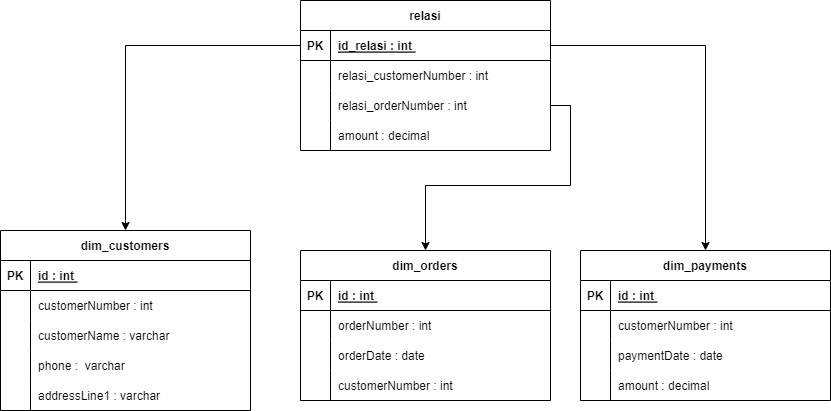

The diagram above was exported from draw.io. Its source (the exported page's mxGraphModel, read from the mxfile embedded in the PNG):
<mxGraphModel dx="1278" dy="489" grid="1" gridSize="10" guides="1" tooltips="1" connect="1" arrows="1" fold="1" page="1" pageScale="1" pageWidth="850" pageHeight="1100" math="0" shadow="0">
  <root>
    <mxCell id="0" />
    <mxCell id="1" parent="0" />
    <mxCell id="KZBAFFyH4mtFvkLQfhVg-4" value="relasi" style="shape=table;startSize=30;container=1;collapsible=1;childLayout=tableLayout;fixedRows=1;rowLines=0;fontStyle=1;align=center;resizeLast=1;" parent="1" vertex="1">
      <mxGeometry x="310" y="270" width="250" height="150" as="geometry" />
    </mxCell>
    <mxCell id="KZBAFFyH4mtFvkLQfhVg-5" value="" style="shape=partialRectangle;collapsible=0;dropTarget=0;pointerEvents=0;fillColor=none;points=[[0,0.5],[1,0.5]];portConstraint=eastwest;top=0;left=0;right=0;bottom=1;" parent="KZBAFFyH4mtFvkLQfhVg-4" vertex="1">
      <mxGeometry y="30" width="250" height="30" as="geometry" />
    </mxCell>
    <mxCell id="KZBAFFyH4mtFvkLQfhVg-6" value="PK" style="shape=partialRectangle;overflow=hidden;connectable=0;fillColor=none;top=0;left=0;bottom=0;right=0;fontStyle=1;" parent="KZBAFFyH4mtFvkLQfhVg-5" vertex="1">
      <mxGeometry width="30" height="30" as="geometry">
        <mxRectangle width="30" height="30" as="alternateBounds" />
      </mxGeometry>
    </mxCell>
    <mxCell id="KZBAFFyH4mtFvkLQfhVg-7" value="id_relasi : int " style="shape=partialRectangle;overflow=hidden;connectable=0;fillColor=none;top=0;left=0;bottom=0;right=0;align=left;spacingLeft=6;fontStyle=5;" parent="KZBAFFyH4mtFvkLQfhVg-5" vertex="1">
      <mxGeometry x="30" width="220" height="30" as="geometry">
        <mxRectangle width="220" height="30" as="alternateBounds" />
      </mxGeometry>
    </mxCell>
    <mxCell id="KZBAFFyH4mtFvkLQfhVg-8" value="" style="shape=partialRectangle;collapsible=0;dropTarget=0;pointerEvents=0;fillColor=none;points=[[0,0.5],[1,0.5]];portConstraint=eastwest;top=0;left=0;right=0;bottom=0;" parent="KZBAFFyH4mtFvkLQfhVg-4" vertex="1">
      <mxGeometry y="60" width="250" height="30" as="geometry" />
    </mxCell>
    <mxCell id="KZBAFFyH4mtFvkLQfhVg-9" value="" style="shape=partialRectangle;overflow=hidden;connectable=0;fillColor=none;top=0;left=0;bottom=0;right=0;" parent="KZBAFFyH4mtFvkLQfhVg-8" vertex="1">
      <mxGeometry width="30" height="30" as="geometry">
        <mxRectangle width="30" height="30" as="alternateBounds" />
      </mxGeometry>
    </mxCell>
    <mxCell id="KZBAFFyH4mtFvkLQfhVg-10" value="relasi_customerNumber : int" style="shape=partialRectangle;overflow=hidden;connectable=0;fillColor=none;top=0;left=0;bottom=0;right=0;align=left;spacingLeft=6;" parent="KZBAFFyH4mtFvkLQfhVg-8" vertex="1">
      <mxGeometry x="30" width="220" height="30" as="geometry">
        <mxRectangle width="220" height="30" as="alternateBounds" />
      </mxGeometry>
    </mxCell>
    <mxCell id="KZBAFFyH4mtFvkLQfhVg-14" value="" style="shape=partialRectangle;collapsible=0;dropTarget=0;pointerEvents=0;fillColor=none;points=[[0,0.5],[1,0.5]];portConstraint=eastwest;top=0;left=0;right=0;bottom=0;" parent="KZBAFFyH4mtFvkLQfhVg-4" vertex="1">
      <mxGeometry y="90" width="250" height="30" as="geometry" />
    </mxCell>
    <mxCell id="KZBAFFyH4mtFvkLQfhVg-15" value="" style="shape=partialRectangle;overflow=hidden;connectable=0;fillColor=none;top=0;left=0;bottom=0;right=0;" parent="KZBAFFyH4mtFvkLQfhVg-14" vertex="1">
      <mxGeometry width="30" height="30" as="geometry">
        <mxRectangle width="30" height="30" as="alternateBounds" />
      </mxGeometry>
    </mxCell>
    <mxCell id="KZBAFFyH4mtFvkLQfhVg-16" value="relasi_orderNumber : int" style="shape=partialRectangle;overflow=hidden;connectable=0;fillColor=none;top=0;left=0;bottom=0;right=0;align=left;spacingLeft=6;" parent="KZBAFFyH4mtFvkLQfhVg-14" vertex="1">
      <mxGeometry x="30" width="220" height="30" as="geometry">
        <mxRectangle width="220" height="30" as="alternateBounds" />
      </mxGeometry>
    </mxCell>
    <mxCell id="KZBAFFyH4mtFvkLQfhVg-20" value="" style="shape=partialRectangle;collapsible=0;dropTarget=0;pointerEvents=0;fillColor=none;points=[[0,0.5],[1,0.5]];portConstraint=eastwest;top=0;left=0;right=0;bottom=0;" parent="KZBAFFyH4mtFvkLQfhVg-4" vertex="1">
      <mxGeometry y="120" width="250" height="30" as="geometry" />
    </mxCell>
    <mxCell id="KZBAFFyH4mtFvkLQfhVg-21" value="" style="shape=partialRectangle;overflow=hidden;connectable=0;fillColor=none;top=0;left=0;bottom=0;right=0;" parent="KZBAFFyH4mtFvkLQfhVg-20" vertex="1">
      <mxGeometry width="30" height="30" as="geometry">
        <mxRectangle width="30" height="30" as="alternateBounds" />
      </mxGeometry>
    </mxCell>
    <mxCell id="KZBAFFyH4mtFvkLQfhVg-22" value="amount : decimal" style="shape=partialRectangle;overflow=hidden;connectable=0;fillColor=none;top=0;left=0;bottom=0;right=0;align=left;spacingLeft=6;" parent="KZBAFFyH4mtFvkLQfhVg-20" vertex="1">
      <mxGeometry x="30" width="220" height="30" as="geometry">
        <mxRectangle width="220" height="30" as="alternateBounds" />
      </mxGeometry>
    </mxCell>
    <mxCell id="KZBAFFyH4mtFvkLQfhVg-32" value="dim_customers" style="shape=table;startSize=30;container=1;collapsible=1;childLayout=tableLayout;fixedRows=1;rowLines=0;fontStyle=1;align=center;resizeLast=1;" parent="1" vertex="1">
      <mxGeometry x="10" y="500" width="250" height="180" as="geometry" />
    </mxCell>
    <mxCell id="KZBAFFyH4mtFvkLQfhVg-33" value="" style="shape=partialRectangle;collapsible=0;dropTarget=0;pointerEvents=0;fillColor=none;points=[[0,0.5],[1,0.5]];portConstraint=eastwest;top=0;left=0;right=0;bottom=1;" parent="KZBAFFyH4mtFvkLQfhVg-32" vertex="1">
      <mxGeometry y="30" width="250" height="30" as="geometry" />
    </mxCell>
    <mxCell id="KZBAFFyH4mtFvkLQfhVg-34" value="PK" style="shape=partialRectangle;overflow=hidden;connectable=0;fillColor=none;top=0;left=0;bottom=0;right=0;fontStyle=1;" parent="KZBAFFyH4mtFvkLQfhVg-33" vertex="1">
      <mxGeometry width="30" height="30" as="geometry">
        <mxRectangle width="30" height="30" as="alternateBounds" />
      </mxGeometry>
    </mxCell>
    <mxCell id="KZBAFFyH4mtFvkLQfhVg-35" value="id : int " style="shape=partialRectangle;overflow=hidden;connectable=0;fillColor=none;top=0;left=0;bottom=0;right=0;align=left;spacingLeft=6;fontStyle=5;" parent="KZBAFFyH4mtFvkLQfhVg-33" vertex="1">
      <mxGeometry x="30" width="220" height="30" as="geometry">
        <mxRectangle width="220" height="30" as="alternateBounds" />
      </mxGeometry>
    </mxCell>
    <mxCell id="KZBAFFyH4mtFvkLQfhVg-36" value="" style="shape=partialRectangle;collapsible=0;dropTarget=0;pointerEvents=0;fillColor=none;points=[[0,0.5],[1,0.5]];portConstraint=eastwest;top=0;left=0;right=0;bottom=0;" parent="KZBAFFyH4mtFvkLQfhVg-32" vertex="1">
      <mxGeometry y="60" width="250" height="30" as="geometry" />
    </mxCell>
    <mxCell id="KZBAFFyH4mtFvkLQfhVg-37" value="" style="shape=partialRectangle;overflow=hidden;connectable=0;fillColor=none;top=0;left=0;bottom=0;right=0;" parent="KZBAFFyH4mtFvkLQfhVg-36" vertex="1">
      <mxGeometry width="30" height="30" as="geometry">
        <mxRectangle width="30" height="30" as="alternateBounds" />
      </mxGeometry>
    </mxCell>
    <mxCell id="KZBAFFyH4mtFvkLQfhVg-38" value="customerNumber : int" style="shape=partialRectangle;overflow=hidden;connectable=0;fillColor=none;top=0;left=0;bottom=0;right=0;align=left;spacingLeft=6;" parent="KZBAFFyH4mtFvkLQfhVg-36" vertex="1">
      <mxGeometry x="30" width="220" height="30" as="geometry">
        <mxRectangle width="220" height="30" as="alternateBounds" />
      </mxGeometry>
    </mxCell>
    <mxCell id="KZBAFFyH4mtFvkLQfhVg-92" value="" style="shape=partialRectangle;collapsible=0;dropTarget=0;pointerEvents=0;fillColor=none;points=[[0,0.5],[1,0.5]];portConstraint=eastwest;top=0;left=0;right=0;bottom=0;" parent="KZBAFFyH4mtFvkLQfhVg-32" vertex="1">
      <mxGeometry y="90" width="250" height="30" as="geometry" />
    </mxCell>
    <mxCell id="KZBAFFyH4mtFvkLQfhVg-93" value="" style="shape=partialRectangle;overflow=hidden;connectable=0;fillColor=none;top=0;left=0;bottom=0;right=0;" parent="KZBAFFyH4mtFvkLQfhVg-92" vertex="1">
      <mxGeometry width="30" height="30" as="geometry">
        <mxRectangle width="30" height="30" as="alternateBounds" />
      </mxGeometry>
    </mxCell>
    <mxCell id="KZBAFFyH4mtFvkLQfhVg-94" value="customerName : varchar" style="shape=partialRectangle;overflow=hidden;connectable=0;fillColor=none;top=0;left=0;bottom=0;right=0;align=left;spacingLeft=6;" parent="KZBAFFyH4mtFvkLQfhVg-92" vertex="1">
      <mxGeometry x="30" width="220" height="30" as="geometry">
        <mxRectangle width="220" height="30" as="alternateBounds" />
      </mxGeometry>
    </mxCell>
    <mxCell id="KZBAFFyH4mtFvkLQfhVg-60" value="" style="shape=partialRectangle;collapsible=0;dropTarget=0;pointerEvents=0;fillColor=none;points=[[0,0.5],[1,0.5]];portConstraint=eastwest;top=0;left=0;right=0;bottom=0;" parent="KZBAFFyH4mtFvkLQfhVg-32" vertex="1">
      <mxGeometry y="120" width="250" height="30" as="geometry" />
    </mxCell>
    <mxCell id="KZBAFFyH4mtFvkLQfhVg-61" value="" style="shape=partialRectangle;overflow=hidden;connectable=0;fillColor=none;top=0;left=0;bottom=0;right=0;" parent="KZBAFFyH4mtFvkLQfhVg-60" vertex="1">
      <mxGeometry width="30" height="30" as="geometry">
        <mxRectangle width="30" height="30" as="alternateBounds" />
      </mxGeometry>
    </mxCell>
    <mxCell id="KZBAFFyH4mtFvkLQfhVg-62" value="phone :  varchar" style="shape=partialRectangle;overflow=hidden;connectable=0;fillColor=none;top=0;left=0;bottom=0;right=0;align=left;spacingLeft=6;" parent="KZBAFFyH4mtFvkLQfhVg-60" vertex="1">
      <mxGeometry x="30" width="220" height="30" as="geometry">
        <mxRectangle width="220" height="30" as="alternateBounds" />
      </mxGeometry>
    </mxCell>
    <mxCell id="KZBAFFyH4mtFvkLQfhVg-76" value="" style="shape=partialRectangle;collapsible=0;dropTarget=0;pointerEvents=0;fillColor=none;points=[[0,0.5],[1,0.5]];portConstraint=eastwest;top=0;left=0;right=0;bottom=0;" parent="KZBAFFyH4mtFvkLQfhVg-32" vertex="1">
      <mxGeometry y="150" width="250" height="30" as="geometry" />
    </mxCell>
    <mxCell id="KZBAFFyH4mtFvkLQfhVg-77" value="" style="shape=partialRectangle;overflow=hidden;connectable=0;fillColor=none;top=0;left=0;bottom=0;right=0;" parent="KZBAFFyH4mtFvkLQfhVg-76" vertex="1">
      <mxGeometry width="30" height="30" as="geometry">
        <mxRectangle width="30" height="30" as="alternateBounds" />
      </mxGeometry>
    </mxCell>
    <mxCell id="KZBAFFyH4mtFvkLQfhVg-78" value="addressLine1 : varchar" style="shape=partialRectangle;overflow=hidden;connectable=0;fillColor=none;top=0;left=0;bottom=0;right=0;align=left;spacingLeft=6;" parent="KZBAFFyH4mtFvkLQfhVg-76" vertex="1">
      <mxGeometry x="30" width="220" height="30" as="geometry">
        <mxRectangle width="220" height="30" as="alternateBounds" />
      </mxGeometry>
    </mxCell>
    <mxCell id="KZBAFFyH4mtFvkLQfhVg-39" value="dim_orders" style="shape=table;startSize=30;container=1;collapsible=1;childLayout=tableLayout;fixedRows=1;rowLines=0;fontStyle=1;align=center;resizeLast=1;" parent="1" vertex="1">
      <mxGeometry x="310" y="520" width="250" height="150" as="geometry" />
    </mxCell>
    <mxCell id="KZBAFFyH4mtFvkLQfhVg-40" value="" style="shape=partialRectangle;collapsible=0;dropTarget=0;pointerEvents=0;fillColor=none;points=[[0,0.5],[1,0.5]];portConstraint=eastwest;top=0;left=0;right=0;bottom=1;" parent="KZBAFFyH4mtFvkLQfhVg-39" vertex="1">
      <mxGeometry y="30" width="250" height="30" as="geometry" />
    </mxCell>
    <mxCell id="KZBAFFyH4mtFvkLQfhVg-41" value="PK" style="shape=partialRectangle;overflow=hidden;connectable=0;fillColor=none;top=0;left=0;bottom=0;right=0;fontStyle=1;" parent="KZBAFFyH4mtFvkLQfhVg-40" vertex="1">
      <mxGeometry width="30" height="30" as="geometry">
        <mxRectangle width="30" height="30" as="alternateBounds" />
      </mxGeometry>
    </mxCell>
    <mxCell id="KZBAFFyH4mtFvkLQfhVg-42" value="id : int " style="shape=partialRectangle;overflow=hidden;connectable=0;fillColor=none;top=0;left=0;bottom=0;right=0;align=left;spacingLeft=6;fontStyle=5;" parent="KZBAFFyH4mtFvkLQfhVg-40" vertex="1">
      <mxGeometry x="30" width="220" height="30" as="geometry">
        <mxRectangle width="220" height="30" as="alternateBounds" />
      </mxGeometry>
    </mxCell>
    <mxCell id="KZBAFFyH4mtFvkLQfhVg-98" value="" style="shape=partialRectangle;collapsible=0;dropTarget=0;pointerEvents=0;fillColor=none;points=[[0,0.5],[1,0.5]];portConstraint=eastwest;top=0;left=0;right=0;bottom=0;" parent="KZBAFFyH4mtFvkLQfhVg-39" vertex="1">
      <mxGeometry y="60" width="250" height="30" as="geometry" />
    </mxCell>
    <mxCell id="KZBAFFyH4mtFvkLQfhVg-99" value="" style="shape=partialRectangle;overflow=hidden;connectable=0;fillColor=none;top=0;left=0;bottom=0;right=0;" parent="KZBAFFyH4mtFvkLQfhVg-98" vertex="1">
      <mxGeometry width="30" height="30" as="geometry">
        <mxRectangle width="30" height="30" as="alternateBounds" />
      </mxGeometry>
    </mxCell>
    <mxCell id="KZBAFFyH4mtFvkLQfhVg-100" value="orderNumber : int" style="shape=partialRectangle;overflow=hidden;connectable=0;fillColor=none;top=0;left=0;bottom=0;right=0;align=left;spacingLeft=6;" parent="KZBAFFyH4mtFvkLQfhVg-98" vertex="1">
      <mxGeometry x="30" width="220" height="30" as="geometry">
        <mxRectangle width="220" height="30" as="alternateBounds" />
      </mxGeometry>
    </mxCell>
    <mxCell id="KZBAFFyH4mtFvkLQfhVg-43" value="" style="shape=partialRectangle;collapsible=0;dropTarget=0;pointerEvents=0;fillColor=none;points=[[0,0.5],[1,0.5]];portConstraint=eastwest;top=0;left=0;right=0;bottom=0;" parent="KZBAFFyH4mtFvkLQfhVg-39" vertex="1">
      <mxGeometry y="90" width="250" height="30" as="geometry" />
    </mxCell>
    <mxCell id="KZBAFFyH4mtFvkLQfhVg-44" value="" style="shape=partialRectangle;overflow=hidden;connectable=0;fillColor=none;top=0;left=0;bottom=0;right=0;" parent="KZBAFFyH4mtFvkLQfhVg-43" vertex="1">
      <mxGeometry width="30" height="30" as="geometry">
        <mxRectangle width="30" height="30" as="alternateBounds" />
      </mxGeometry>
    </mxCell>
    <mxCell id="KZBAFFyH4mtFvkLQfhVg-45" value="orderDate : date" style="shape=partialRectangle;overflow=hidden;connectable=0;fillColor=none;top=0;left=0;bottom=0;right=0;align=left;spacingLeft=6;" parent="KZBAFFyH4mtFvkLQfhVg-43" vertex="1">
      <mxGeometry x="30" width="220" height="30" as="geometry">
        <mxRectangle width="220" height="30" as="alternateBounds" />
      </mxGeometry>
    </mxCell>
    <mxCell id="KZBAFFyH4mtFvkLQfhVg-46" value="" style="shape=partialRectangle;collapsible=0;dropTarget=0;pointerEvents=0;fillColor=none;points=[[0,0.5],[1,0.5]];portConstraint=eastwest;top=0;left=0;right=0;bottom=0;" parent="KZBAFFyH4mtFvkLQfhVg-39" vertex="1">
      <mxGeometry y="120" width="250" height="30" as="geometry" />
    </mxCell>
    <mxCell id="KZBAFFyH4mtFvkLQfhVg-47" value="" style="shape=partialRectangle;overflow=hidden;connectable=0;fillColor=none;top=0;left=0;bottom=0;right=0;" parent="KZBAFFyH4mtFvkLQfhVg-46" vertex="1">
      <mxGeometry width="30" height="30" as="geometry">
        <mxRectangle width="30" height="30" as="alternateBounds" />
      </mxGeometry>
    </mxCell>
    <mxCell id="KZBAFFyH4mtFvkLQfhVg-48" value="customerNumber : int" style="shape=partialRectangle;overflow=hidden;connectable=0;fillColor=none;top=0;left=0;bottom=0;right=0;align=left;spacingLeft=6;" parent="KZBAFFyH4mtFvkLQfhVg-46" vertex="1">
      <mxGeometry x="30" width="220" height="30" as="geometry">
        <mxRectangle width="220" height="30" as="alternateBounds" />
      </mxGeometry>
    </mxCell>
    <mxCell id="KZBAFFyH4mtFvkLQfhVg-82" value="dim_payments" style="shape=table;startSize=30;container=1;collapsible=1;childLayout=tableLayout;fixedRows=1;rowLines=0;fontStyle=1;align=center;resizeLast=1;" parent="1" vertex="1">
      <mxGeometry x="590" y="520" width="250" height="150" as="geometry" />
    </mxCell>
    <mxCell id="KZBAFFyH4mtFvkLQfhVg-83" value="" style="shape=partialRectangle;collapsible=0;dropTarget=0;pointerEvents=0;fillColor=none;points=[[0,0.5],[1,0.5]];portConstraint=eastwest;top=0;left=0;right=0;bottom=1;" parent="KZBAFFyH4mtFvkLQfhVg-82" vertex="1">
      <mxGeometry y="30" width="250" height="30" as="geometry" />
    </mxCell>
    <mxCell id="KZBAFFyH4mtFvkLQfhVg-84" value="PK" style="shape=partialRectangle;overflow=hidden;connectable=0;fillColor=none;top=0;left=0;bottom=0;right=0;fontStyle=1;" parent="KZBAFFyH4mtFvkLQfhVg-83" vertex="1">
      <mxGeometry width="30" height="30" as="geometry">
        <mxRectangle width="30" height="30" as="alternateBounds" />
      </mxGeometry>
    </mxCell>
    <mxCell id="KZBAFFyH4mtFvkLQfhVg-85" value="id : int " style="shape=partialRectangle;overflow=hidden;connectable=0;fillColor=none;top=0;left=0;bottom=0;right=0;align=left;spacingLeft=6;fontStyle=5;" parent="KZBAFFyH4mtFvkLQfhVg-83" vertex="1">
      <mxGeometry x="30" width="220" height="30" as="geometry">
        <mxRectangle width="220" height="30" as="alternateBounds" />
      </mxGeometry>
    </mxCell>
    <mxCell id="KZBAFFyH4mtFvkLQfhVg-131" value="" style="shape=partialRectangle;collapsible=0;dropTarget=0;pointerEvents=0;fillColor=none;points=[[0,0.5],[1,0.5]];portConstraint=eastwest;top=0;left=0;right=0;bottom=0;" parent="KZBAFFyH4mtFvkLQfhVg-82" vertex="1">
      <mxGeometry y="60" width="250" height="30" as="geometry" />
    </mxCell>
    <mxCell id="KZBAFFyH4mtFvkLQfhVg-132" value="" style="shape=partialRectangle;overflow=hidden;connectable=0;fillColor=none;top=0;left=0;bottom=0;right=0;" parent="KZBAFFyH4mtFvkLQfhVg-131" vertex="1">
      <mxGeometry width="30" height="30" as="geometry">
        <mxRectangle width="30" height="30" as="alternateBounds" />
      </mxGeometry>
    </mxCell>
    <mxCell id="KZBAFFyH4mtFvkLQfhVg-133" value="customerNumber : int" style="shape=partialRectangle;overflow=hidden;connectable=0;fillColor=none;top=0;left=0;bottom=0;right=0;align=left;spacingLeft=6;" parent="KZBAFFyH4mtFvkLQfhVg-131" vertex="1">
      <mxGeometry x="30" width="220" height="30" as="geometry">
        <mxRectangle width="220" height="30" as="alternateBounds" />
      </mxGeometry>
    </mxCell>
    <mxCell id="KZBAFFyH4mtFvkLQfhVg-104" value="" style="shape=partialRectangle;collapsible=0;dropTarget=0;pointerEvents=0;fillColor=none;points=[[0,0.5],[1,0.5]];portConstraint=eastwest;top=0;left=0;right=0;bottom=0;" parent="KZBAFFyH4mtFvkLQfhVg-82" vertex="1">
      <mxGeometry y="90" width="250" height="30" as="geometry" />
    </mxCell>
    <mxCell id="KZBAFFyH4mtFvkLQfhVg-105" value="" style="shape=partialRectangle;overflow=hidden;connectable=0;fillColor=none;top=0;left=0;bottom=0;right=0;" parent="KZBAFFyH4mtFvkLQfhVg-104" vertex="1">
      <mxGeometry width="30" height="30" as="geometry">
        <mxRectangle width="30" height="30" as="alternateBounds" />
      </mxGeometry>
    </mxCell>
    <mxCell id="KZBAFFyH4mtFvkLQfhVg-106" value="paymentDate : date" style="shape=partialRectangle;overflow=hidden;connectable=0;fillColor=none;top=0;left=0;bottom=0;right=0;align=left;spacingLeft=6;" parent="KZBAFFyH4mtFvkLQfhVg-104" vertex="1">
      <mxGeometry x="30" width="220" height="30" as="geometry">
        <mxRectangle width="220" height="30" as="alternateBounds" />
      </mxGeometry>
    </mxCell>
    <mxCell id="KZBAFFyH4mtFvkLQfhVg-89" value="" style="shape=partialRectangle;collapsible=0;dropTarget=0;pointerEvents=0;fillColor=none;points=[[0,0.5],[1,0.5]];portConstraint=eastwest;top=0;left=0;right=0;bottom=0;" parent="KZBAFFyH4mtFvkLQfhVg-82" vertex="1">
      <mxGeometry y="120" width="250" height="30" as="geometry" />
    </mxCell>
    <mxCell id="KZBAFFyH4mtFvkLQfhVg-90" value="" style="shape=partialRectangle;overflow=hidden;connectable=0;fillColor=none;top=0;left=0;bottom=0;right=0;" parent="KZBAFFyH4mtFvkLQfhVg-89" vertex="1">
      <mxGeometry width="30" height="30" as="geometry">
        <mxRectangle width="30" height="30" as="alternateBounds" />
      </mxGeometry>
    </mxCell>
    <mxCell id="KZBAFFyH4mtFvkLQfhVg-91" value="amount : decimal" style="shape=partialRectangle;overflow=hidden;connectable=0;fillColor=none;top=0;left=0;bottom=0;right=0;align=left;spacingLeft=6;" parent="KZBAFFyH4mtFvkLQfhVg-89" vertex="1">
      <mxGeometry x="30" width="220" height="30" as="geometry">
        <mxRectangle width="220" height="30" as="alternateBounds" />
      </mxGeometry>
    </mxCell>
    <mxCell id="KZBAFFyH4mtFvkLQfhVg-148" style="edgeStyle=orthogonalEdgeStyle;rounded=0;orthogonalLoop=1;jettySize=auto;html=1;exitX=1;exitY=0.5;exitDx=0;exitDy=0;" parent="1" source="KZBAFFyH4mtFvkLQfhVg-5" target="KZBAFFyH4mtFvkLQfhVg-82" edge="1">
      <mxGeometry relative="1" as="geometry" />
    </mxCell>
    <mxCell id="w9ioDqu2eMb0b_-0mj-0-1" style="edgeStyle=orthogonalEdgeStyle;rounded=0;orthogonalLoop=1;jettySize=auto;html=1;exitX=1;exitY=0.5;exitDx=0;exitDy=0;entryX=0.5;entryY=0;entryDx=0;entryDy=0;" parent="1" source="KZBAFFyH4mtFvkLQfhVg-14" target="KZBAFFyH4mtFvkLQfhVg-39" edge="1">
      <mxGeometry relative="1" as="geometry" />
    </mxCell>
    <mxCell id="w9ioDqu2eMb0b_-0mj-0-3" style="edgeStyle=orthogonalEdgeStyle;rounded=0;orthogonalLoop=1;jettySize=auto;html=1;exitX=0;exitY=0.5;exitDx=0;exitDy=0;entryX=0.5;entryY=0;entryDx=0;entryDy=0;" parent="1" source="KZBAFFyH4mtFvkLQfhVg-5" target="KZBAFFyH4mtFvkLQfhVg-32" edge="1">
      <mxGeometry relative="1" as="geometry" />
    </mxCell>
  </root>
</mxGraphModel>